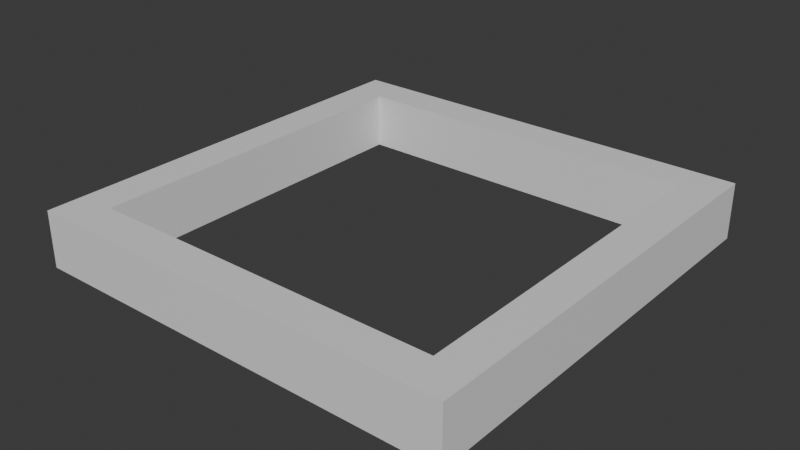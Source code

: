 # Source: boxGoalOutline.blend  (saved by Blender 4.3.34; exported with 4.5.12 LTS)
import bpy
from mathutils import Matrix  # noqa: F401  (used for matrix-valued properties, if any)

bpy.ops.wm.read_factory_settings(use_empty=True)
scene = bpy.context.scene
scene.name = 'Scene'

# ---- collections
col_collection = bpy.data.collections.new('Collection'); scene.collection.children.link(col_collection)

# ---- materials (node trees are filled in below, after node groups)
mat_material_002 = bpy.data.materials.new('Material.002')
mat_material_002.alpha_threshold = 0.0
mat_material_002.roughness = 0.5
mat_material_002.line_color = (0.0, 0.0, 0.0, 1.0)

# ---- material node trees
mat_material_002.use_nodes = True; mat_material_002.node_tree.nodes.clear()
_N = mat_material_002.node_tree.nodes; _L = mat_material_002.node_tree.links
n0 = _N.new('ShaderNodeOutputMaterial'); n0.name = 'Material Output'; n0.location = (300, 300)
n1 = _N.new('ShaderNodeBsdfPrincipled'); n1.name = 'Principled BSDF'; n1.location = (10, 300)
n1.inputs[3].default_value = 1.45
_L.new(n1.outputs[0], n0.inputs[0])
n0.is_active_output = True

# ---- world
world_world = bpy.data.worlds.new('World'); scene.world = world_world
world_world.use_nodes = True; world_world.node_tree.nodes.clear()
_N = world_world.node_tree.nodes; _L = world_world.node_tree.links
n0 = _N.new('ShaderNodeOutputWorld'); n0.name = 'World Output'; n0.location = (300, 300)
n1 = _N.new('ShaderNodeBackground'); n1.name = 'Background'; n1.location = (10, 300)
n1.inputs[0].default_value = (0.05088, 0.05088, 0.05088, 1.0)
_L.new(n1.outputs[0], n0.inputs[0])
n0.is_active_output = True
world_world.color = (0.05088, 0.05088, 0.05088)
world_world.sun_shadow_jitter_overblur = 0.0

# ---- meshes
me_cube_002 = bpy.data.meshes.new('Cube.002')
me_cube_002.from_pydata([(0.95, 0.95, 0.15), (1.15, 1.15, 0.15), (1.15, 1.15, -0.15), (0.95, 0.95, -0.15), (1.15, -1.15, 0.15), (0.95, -0.95, 0.15), (1.15, -1.15, -0.15), (0.95, -0.95, -0.15), (-1.15, 1.15, 0.15), (-0.95, 0.95, 0.15), (-1.15, 1.15, -0.15), (-0.95, 0.95, -0.15), (-1.15, -1.15, 0.15), (-0.95, -0.95, 0.15), (-1.15, -1.15, -0.15), (-0.95, -0.95, -0.15)], [], [(0, 1, 8, 12, 4, 5, 13, 9), (0, 5, 4, 1), (6, 4, 12, 14), (14, 12, 8, 10), (10, 2, 6, 14, 15, 7, 3, 11), (10, 11, 15, 14), (2, 1, 4, 6), (10, 8, 1, 2), (13, 5, 7, 15), (15, 11, 9, 13), (5, 0, 3, 7), (11, 3, 0, 9)])
_uv = me_cube_002.uv_layers.new(name='UVMap')
_uv.uv.foreach_set('vector', [0.6364, 0.5114, 0.625, 0.5, 0.875, 0.5, 0.875, 0.75, 0.625, 0.75, 0.6364, 0.7386, 0.8636, 0.7386, 0.8636, 0.5114, 0.6364, 0.5114, 0.6364, 0.7386, 0.625, 0.75, 0.625, 0.5, 0.375, 0.75, 0.625, 0.75, 0.625, 1.0, 0.375, 1.0, 0.375, 0.0, 0.625, 0.0, 0.625, 0.25, 0.375, 0.25, 0.125, 0.5, 0.375, 0.5, 0.375, 0.75, 0.125, 0.75, 0.1364, 0.7386, 0.3636, 0.7386, 0.3636, 0.5114, 0.1364, 0.5114, 0.125, 0.5, 0.1364, 0.5114, 0.1364, 0.7386, 0.125, 0.75, 0.375, 0.5, 0.625, 0.5, 0.625, 0.75, 0.375, 0.75, 0.375, 0.25, 0.625, 0.25, 0.625, 0.5, 0.375, 0.5, 0.625, 1.0, 0.625, 0.75, 0.375, 0.75, 0.375, 1.0, 0.375, 0.0, 0.375, 0.25, 0.625, 0.25, 0.625, 0.0, 0.625, 0.75, 0.625, 0.5, 0.375, 0.5, 0.375, 0.75, 0.375, 0.25, 0.375, 0.5, 0.625, 0.5, 0.625, 0.25])
me_cube_002.materials.append(mat_material_002)
me_cube_002.use_mirror_vertex_groups = False
me_cube_002.update()

# ---- objects
ob_cube_001 = bpy.data.objects.new('Cube.001', me_cube_002)

# ---- transforms, parenting, visibility, modifiers, constraints
ob_cube_001.location = (0.0, 0.0, 0.0)
ob_cube_001.lock_rotations_4d = False
ob_cube_001.empty_display_type = 'ARROWS'
ob_cube_001.lineart.crease_threshold = 0.0

# ---- collection membership
col_collection.objects.link(ob_cube_001)

# ---- scene / render settings (as saved in the file)
scene.frame_start = 1; scene.frame_end = 250; scene.frame_set(1)
scene.render.engine = 'BLENDER_EEVEE_NEXT'
bpy.context.view_layer.update()

# ---- added for rendering (the .blend has no active camera and no usable light): camera, sun
cam_auto = bpy.data.cameras.new('AutoCamera')
cam_auto.lens = 50.0
cam_auto.sensor_width = 36.0
cam_auto.clip_end = 1000.0
ob_auto_camera = bpy.data.objects.new('AutoCamera', cam_auto)
scene.collection.objects.link(ob_auto_camera)
ob_auto_camera.location = (3.02224, -3.62669, 2.41779)
ob_auto_camera.rotation_euler = (1.09748, -7.21219e-08, 0.694738)
scene.camera = ob_auto_camera
light_auto_sun = bpy.data.lights.new('AutoSun', 'SUN')
light_auto_sun.energy = 3.0
light_auto_sun.angle = 0.0523599
ob_auto_sun = bpy.data.objects.new('AutoSun', light_auto_sun)
scene.collection.objects.link(ob_auto_sun)
ob_auto_sun.rotation_euler = (0.872665, 0.174533, 0.523599)
bpy.context.view_layer.update()
